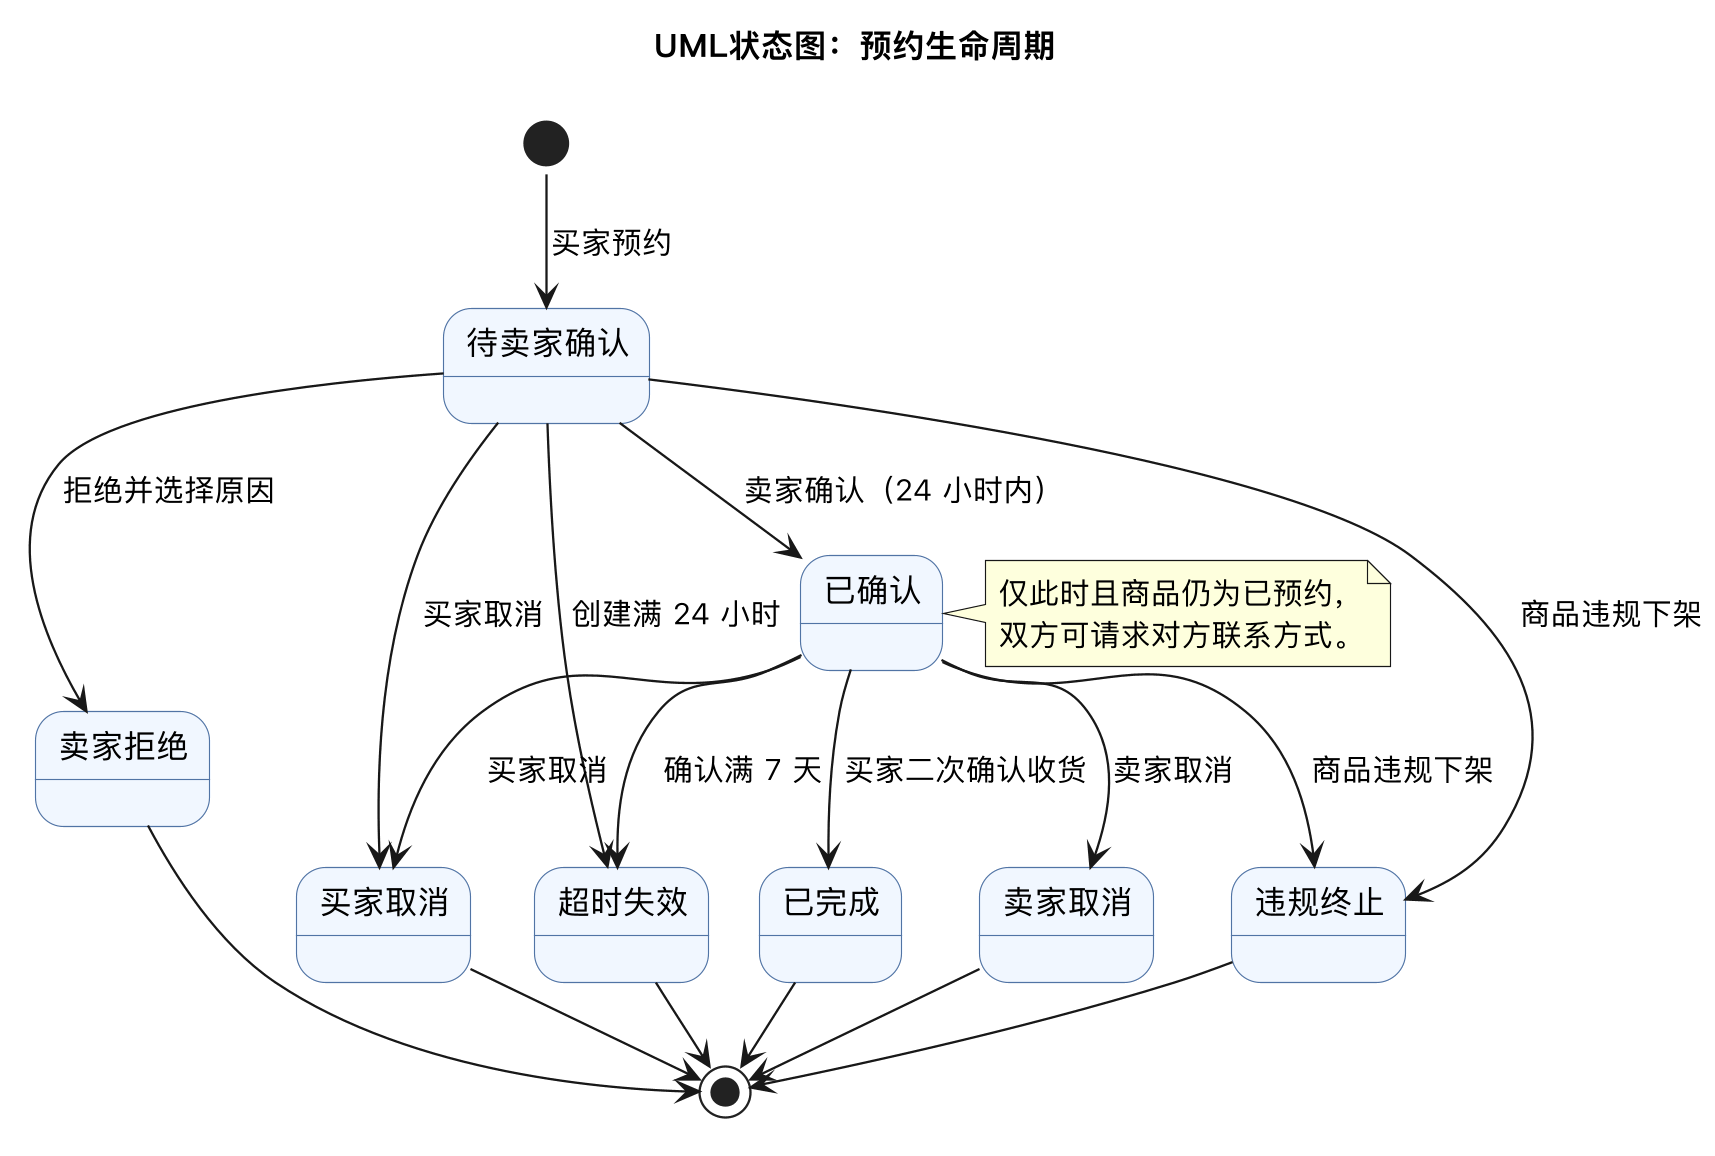

The diagram above was rendered by PlantUML. Its source (embedded in the PNG):
@startuml
!pragma layout smetana
skinparam dpi 220
title UML状态图：预约生命周期
skinparam shadowing false
skinparam defaultFontName PingFang SC
skinparam state {
  BackgroundColor #F1F7FF
  BorderColor #5174A5
}
[*] --> 待卖家确认 : 买家预约
待卖家确认 --> 已确认 : 卖家确认（24 小时内）
待卖家确认 --> 卖家拒绝 : 拒绝并选择原因
待卖家确认 --> 买家取消 : 买家取消
待卖家确认 --> 超时失效 : 创建满 24 小时
已确认 --> 已完成 : 买家二次确认收货
已确认 --> 买家取消 : 买家取消
已确认 --> 卖家取消 : 卖家取消
已确认 --> 超时失效 : 确认满 7 天
待卖家确认 --> 违规终止 : 商品违规下架
已确认 --> 违规终止 : 商品违规下架
已完成 --> [*]
买家取消 --> [*]
卖家取消 --> [*]
卖家拒绝 --> [*]
超时失效 --> [*]
违规终止 --> [*]
note right of 已确认
  仅此时且商品仍为已预约，
  双方可请求对方联系方式。
end note
@enduml